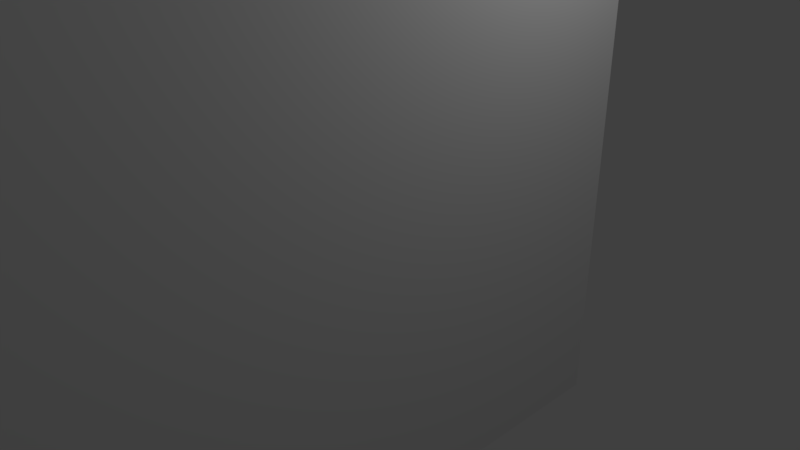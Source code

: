# Source: spidersocket2.blend  (saved by Blender 2.78.0; exported with 4.5.12 LTS)
import bpy
from mathutils import Matrix  # noqa: F401  (used for matrix-valued properties, if any)

bpy.ops.wm.read_factory_settings(use_empty=True)
scene = bpy.context.scene
scene.name = 'Scene'

# ---- collections
col_collection_1 = bpy.data.collections.new('Collection 1'); scene.collection.children.link(col_collection_1)

# ---- materials (node trees are filled in below, after node groups)
mat_material = bpy.data.materials.new('Material')
mat_material.alpha_threshold = 0.0
mat_material.use_transparent_shadow = False
mat_material.roughness = 0.5
mat_material.line_color = (0.0, 0.0, 0.0, 1.0)

# ---- material node trees

# ---- world
world_world = bpy.data.worlds.new('World'); scene.world = world_world
world_world.color = (0.05088, 0.05088, 0.05088)
world_world.use_sun_shadow = False
world_world.sun_shadow_jitter_overblur = 0.0
world_world.cycles.sampling_method = 'MANUAL'

# ---- cameras
cam_camera = bpy.data.cameras.new('Camera')
cam_camera.clip_end = 100.0
cam_camera.lens = 35.0
cam_camera.sensor_width = 32.0
cam_camera.sensor_height = 18.0
cam_camera.ortho_scale = 7.314
cam_camera.dof.focus_distance = 0.0
cam_camera.dof.aperture_fstop = 128.0

# ---- lights
light_lamp = bpy.data.lights.new('Lamp', 'POINT')
light_lamp.transmission_factor = 0.0
light_lamp.cutoff_distance = 30.0
light_lamp.energy = 100.0
light_lamp.shadow_buffer_clip_start = 1.001
light_lamp.shadow_soft_size = 0.1
light_lamp.shadow_maximum_resolution = 0.006
light_lamp.use_absolute_resolution = True

# ---- meshes
me_cube_005 = bpy.data.meshes.new('Cube.005')
me_cube_005.from_pydata([(0.0, 9.537e-07, 0.0), (0.0, -32.0, 0.0), (-85.0, -32.0, 0.0), (-85.0, 7.629e-06, 0.0), (2.0, 2.0, -2.0), (2.0, -34.0, -2.0), (-2.0, 9.537e-07, 0.0), (-15.5, 9.537e-07, 0.0), (-22.0, 9.537e-07, 0.0), (-35.5, 9.537e-07, 0.0), (-42.0, 9.537e-07, 0.0), (-55.5, 9.537e-07, 0.0), (-62.0, 9.537e-07, 0.0), (-75.5, 9.537e-07, 0.0), (-2.0, -32.0, 0.0), (-15.5, -32.0, 0.0), (-22.0, -32.0, 0.0), (-35.5, -32.0, 0.0), (-42.0, -32.0, 0.0), (-55.5, -32.0, 0.0), (-62.0, -32.0, 0.0), (-75.5, -32.0, 0.0), (-23.0, -34.0, 5.0), (-31.0, -34.0, 5.0), (-31.0, 2.0, 5.0), (-23.0, 2.0, 5.0), (-87.0, 2.0, 5.0), (-75.5, 2.0, 5.0), (-62.0, 2.0, 5.0), (-55.5, 2.0, 5.0), (-42.0, 2.0, 5.0), (-35.5, 2.0, 5.0), (-22.0, 2.0, 5.0), (-15.5, 2.0, 5.0), (-2.0, 2.0, 5.0), (-87.0, -34.0, 5.0), (-75.5, -34.0, 5.0), (-62.0, -34.0, 5.0), (-55.5, -34.0, 5.0), (-42.0, -34.0, 5.0), (-35.5, -34.0, 5.0), (-22.0, -34.0, 5.0), (-2.0, -34.0, -2.0), (-15.5, -34.0, -2.0), (-22.0, -34.0, -2.0), (-35.5, -34.0, -2.0), (-42.0, -34.0, -2.0), (-55.5, -34.0, -2.0), (-62.0, -34.0, -2.0), (-75.5, -34.0, -2.0), (-87.0, -34.0, -2.0), (2.0, 2.0, 6.0), (2.0, -34.0, 6.0), (-2.0, -34.0, 6.0), (-15.5, -34.0, 6.0), (-22.0, -34.0, 6.0), (-35.5, -34.0, 6.0), (-42.0, -34.0, 6.0), (-55.5, -34.0, 6.0), (-62.0, -34.0, 6.0), (-75.5, -34.0, 6.0), (-87.0, -34.0, 6.0), (-2.0, 2.0, -2.0), (-15.5, 2.0, -2.0), (-22.0, 2.0, -2.0), (-35.5, 2.0, -2.0), (-42.0, 2.0, -2.0), (-55.5, 2.0, -2.0), (-62.0, 2.0, -2.0), (-75.5, 2.0, -2.0), (-87.0, 2.0, -2.0), (-2.0, 2.0, 6.0), (-15.5, 2.0, 6.0), (-22.0, 2.0, 6.0), (-35.5, 2.0, 6.0), (-42.0, 2.0, 6.0), (-55.5, 2.0, 6.0), (-62.0, 2.0, 6.0), (-75.5, 2.0, 6.0), (-87.0, 2.0, 6.0), (-23.0, 9.537e-07, 0.0), (-23.0, -32.0, 0.0), (-15.5, -34.0, 5.0), (-2.0, -34.0, 5.0), (-23.0, -34.0, 6.0), (-31.0, 9.537e-07, 0.0), (-31.0, -32.0, 0.0), (2.0, -34.0, 5.0), (2.0, 2.0, 5.0), (-31.0, -34.0, 6.0), (-2.0, -32.0, 3.0), (-15.5, -32.0, 3.0), (-22.0, -32.0, 3.0), (-35.5, -32.0, 3.0), (-42.0, -32.0, 3.0), (-55.5, -32.0, 3.0), (-62.0, -32.0, 3.0), (-75.5, -32.0, 3.0), (0.0, 9.537e-07, 3.0), (0.0, -32.0, 3.0), (-85.0, -32.0, 3.0), (-85.0, 7.629e-06, 3.0), (-2.0, 9.537e-07, 3.0), (-15.5, 9.537e-07, 3.0), (-22.0, 9.537e-07, 3.0), (-35.5, 9.537e-07, 3.0), (-42.0, 9.537e-07, 3.0), (-55.5, 9.537e-07, 3.0), (-62.0, 9.537e-07, 3.0), (-75.5, 9.537e-07, 3.0), (-23.0, -32.0, 3.0), (-23.0, 9.537e-07, 3.0), (-31.0, -32.0, 3.0), (-31.0, 9.537e-07, 3.0), (-23.0, -34.0, -2.0), (-23.0, 2.0, -2.0), (-23.0, 2.0, 6.0), (-31.0, -34.0, -2.0), (-31.0, 2.0, -2.0), (-31.0, 2.0, 6.0), (2.0, 2.0, -2.384e-07), (2.0, -34.0, -2.384e-07), (-2.0, -34.0, -2.384e-07), (-15.5, -34.0, -2.384e-07), (-22.0, -34.0, -2.384e-07), (-35.5, -34.0, -2.384e-07), (-42.0, -34.0, -2.384e-07), (-55.5, -34.0, -2.384e-07), (-62.0, -34.0, -2.384e-07), (-75.5, -34.0, -2.384e-07), (-87.0, -34.0, -2.384e-07), (-2.0, 2.0, -2.384e-07), (-15.5, 2.0, -2.384e-07), (-22.0, 2.0, -2.384e-07), (-35.5, 2.0, -2.384e-07), (-42.0, 2.0, -2.384e-07), (-55.5, 2.0, -2.384e-07), (-62.0, 2.0, -2.384e-07), (-75.5, 2.0, -2.384e-07), (-87.0, 2.0, -2.384e-07), (-23.0, 2.0, -2.384e-07), (-31.0, 2.0, -2.384e-07), (2.0, 2.0, 3.0), (2.0, -34.0, 3.0), (-2.0, -34.0, 3.0), (-15.5, -34.0, 3.0), (-22.0, -34.0, 3.0), (-35.5, -34.0, 3.0), (-42.0, -34.0, 3.0), (-55.5, -34.0, 3.0), (-62.0, -34.0, 3.0), (-75.5, -34.0, 3.0), (-87.0, -34.0, 3.0), (-2.0, 2.0, 3.0), (-15.5, 2.0, 3.0), (-22.0, 2.0, 3.0), (-35.5, 2.0, 3.0), (-42.0, 2.0, 3.0), (-55.5, 2.0, 3.0), (-62.0, 2.0, 3.0), (-75.5, 2.0, 3.0), (-87.0, 2.0, 3.0), (-23.0, 2.0, 3.0), (-31.0, 2.0, 3.0), (-31.0, -34.0, -2.384e-07), (-31.0, -34.0, 3.0), (-23.0, -34.0, 3.0), (-23.0, -34.0, -2.384e-07), (2.0, 2.0, 4.5), (2.0, -34.0, 4.5), (-2.0, -34.0, 4.5), (-15.5, -34.0, 4.5), (-22.0, -34.0, 4.5), (-35.5, -34.0, 4.5), (-42.0, -34.0, 4.5), (-55.5, -34.0, 4.5), (-62.0, -34.0, 4.5), (-75.5, -34.0, 4.5), (-87.0, -34.0, 4.5), (-2.0, 2.0, 4.5), (-15.5, 2.0, 4.5), (-22.0, 2.0, 4.5), (-35.5, 2.0, 4.5), (-42.0, 2.0, 4.5), (-55.5, 2.0, 4.5), (-62.0, 2.0, 4.5), (-75.5, 2.0, 4.5), (-87.0, 2.0, 4.5), (-23.0, 2.0, 4.5), (-31.0, 2.0, 4.5), (-31.0, -34.0, 4.5), (-23.0, -34.0, 4.5), (1.144e-05, -2.861e-06, 4.5), (-1.144e-05, -32.0, 4.5), (-85.0, -32.0, 4.5), (-85.0, 4.768e-06, 4.5), (-2.0, -2.861e-06, 4.5), (-15.5, -2.861e-06, 4.5), (-22.0, -2.861e-06, 4.5), (-35.5, -2.861e-06, 4.5), (-42.0, -2.861e-06, 4.5), (-55.5, -2.861e-06, 4.5), (-62.0, -2.861e-06, 4.5), (-75.5, -2.861e-06, 4.5), (-23.0, -32.0, 4.5), (-31.0, -32.0, 4.5), (-2.0, -32.0, 4.5), (-15.5, -32.0, 4.5), (-22.0, -32.0, 4.5), (-35.5, -32.0, 4.5), (-42.0, -32.0, 4.5), (-55.5, -32.0, 4.5), (-62.0, -32.0, 4.5), (-75.5, -32.0, 4.5), (-23.0, -2.861e-06, 4.5), (-31.0, -2.861e-06, 4.5), (-62.0, -33.0, 6.0), (-75.5, -33.0, 6.0), (-42.0, -33.0, 6.0), (-55.5, -33.0, 6.0), (-22.0, -33.0, 6.0), (-35.5, -33.0, 6.0), (-2.0, -33.0, 6.0), (-15.5, -33.0, 6.0), (-23.0, -33.0, 6.0), (-31.0, -33.0, 6.0), (-23.0, 1.0, -1.192e-07), (-31.0, 1.0, -1.192e-07), (-31.0, 1.0, 3.0), (-23.0, 1.0, 3.0), (-23.0, 1.0, 6.0), (-22.0, 1.0, 6.0), (-15.5, 1.0, 6.0), (-2.0, 1.0, 6.0), (1.0, 1.0, 6.0), (1.0, -33.0, 6.0), (-31.0, 1.0, 4.5), (-31.0, 1.0, 6.0), (-35.5, 1.0, 6.0), (-42.0, 1.0, 6.0), (-55.5, 1.0, 6.0), (-62.0, 1.0, 6.0), (-75.5, 1.0, 6.0), (-86.0, 1.0, 6.0), (-86.0, -33.0, 6.0), (-23.0, 1.0, 4.5), (-62.0, -32.0, 5.0), (-75.5, -32.0, 5.0), (-55.5, -32.0, 5.0), (-42.0, -32.0, 5.0), (-35.5, -32.0, 5.0), (-31.0, -32.0, 5.0), (-15.5, -32.0, 5.0), (-22.0, -32.0, 5.0), (-2.0, -32.0, 5.0), (-2.289e-05, -32.0, 5.0), (-62.0, -6.676e-06, 5.0), (-75.5, -6.676e-06, 5.0), (-55.5, -6.676e-06, 5.0), (-42.0, -6.676e-06, 5.0), (-35.5, -6.676e-06, 5.0), (-31.0, -6.676e-06, 5.0), (-15.5, -6.676e-06, 5.0), (-22.0, -6.676e-06, 5.0), (-2.0, -6.676e-06, 5.0), (2.289e-05, -6.676e-06, 5.0), (-85.0, 1.907e-06, 5.0), (-85.0, -32.0, 5.0), (-62.0, -33.0, 5.0), (-75.5, -33.0, 5.0), (-42.0, -33.0, 5.0), (-55.5, -33.0, 5.0), (-22.0, -33.0, 5.0), (-35.5, -33.0, 5.0), (-2.0, -33.0, 5.0), (-15.5, -33.0, 5.0), (-23.0, -32.0, 5.0), (-23.0, -6.676e-06, 5.0), (-23.0, 1.0, 5.0), (-22.0, 1.0, 5.0), (-31.0, 1.0, 5.0), (-15.5, 1.0, 5.0), (-2.0, 1.0, 5.0), (1.0, 1.0, 5.0), (1.0, -33.0, 5.0), (-35.5, 1.0, 5.0), (-42.0, 1.0, 5.0), (-55.5, 1.0, 5.0), (-62.0, 1.0, 5.0), (-75.5, 1.0, 5.0), (-86.0, 1.0, 5.0), (-86.0, -33.0, 5.0), (-62.0, -32.0, 6.0), (-75.5, -32.0, 6.0), (-42.0, -32.0, 6.0), (-55.5, -32.0, 6.0), (-31.0, -32.0, 6.0), (-35.5, -32.0, 6.0), (-2.0, -32.0, 6.0), (-15.5, -32.0, 6.0), (-22.0, -32.0, 6.0), (-23.0, -32.0, 6.0)], [], [(13, 3, 2, 21), (109, 101, 3, 13), (98, 102, 6, 0), (102, 103, 7, 6), (103, 104, 8, 7), (113, 105, 9, 85), (105, 106, 10, 9), (106, 107, 11, 10), (107, 108, 12, 11), (108, 109, 13, 12), (0, 6, 14, 1), (6, 7, 15, 14), (7, 8, 16, 15), (85, 9, 17, 86), (9, 10, 18, 17), (10, 11, 19, 18), (11, 12, 20, 19), (12, 13, 21, 20), (212, 213, 247, 246), (211, 212, 246, 248), (210, 211, 248, 249), (209, 210, 249, 250), (205, 209, 250, 251), (207, 208, 253, 252), (206, 207, 252, 254), (193, 206, 254, 255), (194, 195, 266, 267), (213, 194, 267, 247), (192, 193, 255, 265), (216, 217, 60, 59), (88, 51, 52, 87), (41, 55, 84, 22), (82, 54, 55, 41), (83, 53, 54, 82), (87, 52, 53, 83), (40, 56, 57, 39), (39, 57, 58, 38), (38, 58, 59, 37), (37, 59, 60, 36), (36, 60, 61, 35), (218, 219, 58, 57), (225, 221, 56, 89), (222, 223, 54, 53), (49, 50, 70, 69), (117, 45, 65, 118), (47, 48, 68, 67), (42, 43, 63, 62), (45, 46, 66, 65), (48, 49, 69, 68), (43, 44, 64, 63), (46, 47, 67, 66), (5, 42, 62, 4), (120, 4, 62, 131), (131, 62, 63, 132), (132, 63, 64, 133), (141, 118, 65, 134), (134, 65, 66, 135), (135, 66, 67, 136), (136, 67, 68, 137), (137, 68, 69, 138), (138, 69, 70, 139), (139, 70, 50, 130), (220, 224, 84, 55), (208, 204, 276, 253), (8, 80, 81, 16), (104, 111, 80, 8), (224, 225, 89, 84), (204, 205, 251, 276), (80, 85, 86, 81), (81, 86, 112, 110), (198, 214, 111, 104), (16, 81, 110, 92), (0, 1, 99, 98), (21, 2, 100, 97), (2, 3, 101, 100), (1, 14, 90, 99), (14, 15, 91, 90), (15, 16, 92, 91), (86, 17, 93, 112), (17, 18, 94, 93), (18, 19, 95, 94), (19, 20, 96, 95), (20, 21, 97, 96), (202, 203, 109, 108), (201, 202, 108, 107), (200, 201, 107, 106), (199, 200, 106, 105), (215, 199, 105, 113), (197, 198, 104, 103), (196, 197, 103, 102), (192, 196, 102, 98), (203, 195, 101, 109), (133, 64, 115, 140), (44, 114, 115, 64), (140, 115, 118, 141), (114, 117, 118, 115), (226, 140, 141, 227), (155, 133, 140, 162), (161, 139, 130, 152), (160, 138, 139, 161), (159, 137, 138, 160), (158, 136, 137, 159), (157, 135, 136, 158), (156, 134, 135, 157), (163, 141, 134, 156), (154, 132, 133, 155), (153, 131, 132, 154), (142, 120, 131, 153), (49, 129, 130, 50), (48, 128, 129, 49), (47, 127, 128, 48), (46, 126, 127, 47), (45, 125, 126, 46), (5, 121, 122, 42), (42, 122, 123, 43), (43, 123, 124, 44), (44, 124, 167, 114), (4, 120, 121, 5), (168, 142, 153, 179), (179, 153, 154, 180), (180, 154, 155, 181), (189, 163, 156, 182), (182, 156, 157, 183), (183, 157, 158, 184), (184, 158, 159, 185), (185, 159, 160, 186), (186, 160, 161, 187), (187, 161, 152, 178), (181, 155, 162, 188), (129, 151, 152, 130), (128, 150, 151, 129), (127, 149, 150, 128), (126, 148, 149, 127), (125, 147, 148, 126), (121, 143, 144, 122), (122, 144, 145, 123), (123, 145, 146, 124), (124, 146, 166, 167), (120, 142, 143, 121), (227, 141, 163, 228), (229, 162, 140, 226), (166, 191, 190, 165), (23, 89, 56, 40), (117, 164, 125, 45), (164, 165, 147, 125), (22, 84, 89, 23), (114, 167, 164, 117), (167, 166, 165, 164), (165, 190, 173, 147), (32, 181, 188, 25), (26, 187, 178, 35), (27, 186, 187, 26), (28, 185, 186, 27), (29, 184, 185, 28), (30, 183, 184, 29), (31, 182, 183, 30), (24, 189, 182, 31), (33, 180, 181, 32), (34, 179, 180, 33), (88, 168, 179, 34), (151, 177, 178, 152), (150, 176, 177, 151), (149, 175, 176, 150), (148, 174, 175, 149), (147, 173, 174, 148), (143, 169, 170, 144), (144, 170, 171, 145), (145, 171, 172, 146), (146, 172, 191, 166), (142, 168, 169, 143), (257, 266, 195, 203), (265, 264, 196, 192), (264, 262, 197, 196), (262, 263, 198, 197), (261, 260, 199, 215), (260, 259, 200, 199), (259, 258, 201, 200), (258, 256, 202, 201), (256, 257, 203, 202), (263, 277, 214, 198), (110, 112, 205, 204), (92, 110, 204, 208), (98, 99, 193, 192), (97, 100, 194, 213), (100, 101, 195, 194), (99, 90, 206, 193), (90, 91, 207, 206), (91, 92, 208, 207), (112, 93, 209, 205), (93, 94, 210, 209), (94, 95, 211, 210), (95, 96, 212, 211), (96, 97, 213, 212), (168, 88, 87, 169), (232, 72, 73, 231), (233, 71, 72, 232), (234, 51, 71, 233), (235, 52, 51, 234), (236, 228, 163, 189), (214, 277, 278, 245), (237, 119, 74, 238), (238, 74, 75, 239), (239, 75, 76, 240), (240, 76, 77, 241), (241, 77, 78, 242), (242, 78, 79, 243), (243, 79, 61, 244), (244, 61, 60, 217), (216, 59, 58, 219), (218, 57, 56, 221), (220, 55, 54, 223), (222, 53, 52, 235), (245, 188, 162, 229), (189, 24, 280, 236), (25, 278, 230, 116), (214, 245, 229, 111), (237, 238, 285, 280), (172, 41, 22, 191), (171, 82, 41, 172), (238, 239, 286, 285), (170, 83, 82, 171), (169, 87, 83, 170), (239, 240, 287, 286), (173, 40, 39, 174), (174, 39, 38, 175), (24, 119, 237, 280), (215, 113, 228, 236), (175, 38, 37, 176), (240, 241, 288, 287), (176, 37, 36, 177), (177, 36, 35, 178), (116, 230, 231, 73), (111, 229, 226, 80), (85, 227, 228, 113), (80, 226, 227, 85), (190, 23, 40, 173), (241, 242, 289, 288), (191, 22, 23, 190), (73, 32, 25, 116), (242, 243, 290, 289), (188, 245, 278, 25), (278, 277, 263, 279), (254, 274, 284, 255), (253, 272, 275, 252), (249, 270, 273, 250), (246, 268, 271, 248), (267, 291, 269, 247), (266, 290, 291, 267), (257, 289, 290, 266), (256, 288, 289, 257), (258, 287, 288, 256), (259, 286, 287, 258), (260, 285, 286, 259), (261, 280, 285, 260), (255, 284, 283, 265), (265, 283, 282, 264), (264, 282, 281, 262), (262, 281, 279, 263), (247, 269, 217, 293), (254, 252, 299, 298), (253, 276, 301, 300), (268, 246, 292, 216), (79, 26, 35, 61), (215, 236, 280, 261), (78, 27, 26, 79), (222, 235, 284, 274), (235, 234, 283, 284), (77, 28, 27, 78), (220, 223, 275, 272), (234, 233, 282, 283), (218, 221, 273, 270), (76, 29, 28, 77), (233, 232, 281, 282), (216, 219, 271, 268), (75, 30, 29, 76), (74, 31, 30, 75), (232, 231, 279, 281), (244, 217, 269, 291), (119, 24, 31, 74), (72, 33, 32, 73), (231, 230, 278, 279), (243, 244, 291, 290), (71, 34, 33, 72), (51, 88, 34, 71), (301, 296, 225, 224), (300, 301, 224, 220), (298, 299, 223, 222), (296, 297, 221, 225), (294, 295, 219, 218), (292, 293, 217, 216), (270, 249, 294, 218), (246, 247, 293, 292), (276, 251, 296, 301), (248, 271, 219, 295), (272, 253, 300, 220), (249, 248, 295, 294), (250, 273, 221, 297), (274, 254, 298, 222), (251, 250, 297, 296), (252, 275, 223, 299)])
me_cube_005.materials.append(mat_material)
me_cube_005.use_remesh_preserve_volume = False
me_cube_005.use_remesh_preserve_attributes = False
me_cube_005.use_mirror_vertex_groups = False
me_cube_005.update()
me_cube = bpy.data.meshes.new('Cube')
me_cube.from_pydata([(2.289e-05, -6.676e-06, 12.0), (-2.289e-05, -32.0, 12.0), (-85.0, -32.0, 12.0), (-85.0, 1.907e-06, 12.0), (2.0, 2.0, 14.0), (2.0, -34.0, 14.0), (-2.0, -6.676e-06, 12.0), (-15.5, -6.676e-06, 12.0), (-22.0, -6.676e-06, 12.0), (-35.5, -6.676e-06, 12.0), (-42.0, -6.676e-06, 12.0), (-55.5, -6.676e-06, 12.0), (-62.0, -6.676e-06, 12.0), (-75.5, -6.676e-06, 12.0), (-2.0, -32.0, 12.0), (-15.5, -32.0, 12.0), (-22.0, -32.0, 12.0), (-35.5, -32.0, 12.0), (-42.0, -32.0, 12.0), (-55.5, -32.0, 12.0), (-62.0, -32.0, 12.0), (-75.5, -32.0, 12.0), (2.289e-05, -6.676e-06, 6.0), (-2.289e-05, -32.0, 6.0), (-85.0, -32.0, 6.0), (-85.0, 1.907e-06, 6.0), (-2.0, -6.676e-06, 6.0), (-15.5, -6.676e-06, 6.0), (-22.0, -6.676e-06, 6.0), (-35.5, -6.676e-06, 6.0), (-42.0, -6.676e-06, 6.0), (-55.5, -6.676e-06, 6.0), (-62.0, -6.676e-06, 6.0), (-75.5, -6.676e-06, 6.0), (-2.0, -32.0, 6.0), (-15.5, -32.0, 6.0), (-22.0, -32.0, 6.0), (-35.5, -32.0, 6.0), (-42.0, -32.0, 6.0), (-55.5, -32.0, 6.0), (-62.0, -32.0, 6.0), (-75.5, -32.0, 6.0), (-2.0, -34.0, 14.0), (-15.5, -34.0, 14.0), (-22.0, -34.0, 14.0), (-35.5, -34.0, 14.0), (-42.0, -34.0, 14.0), (-55.5, -34.0, 14.0), (-62.0, -34.0, 14.0), (-75.5, -34.0, 14.0), (-87.0, -34.0, 14.0), (2.0, 2.0, 12.0), (2.0, -34.0, 12.0), (-2.0, -34.0, 12.0), (-15.5, -34.0, 12.0), (-22.0, -34.0, 12.0), (-35.5, -34.0, 12.0), (-42.0, -34.0, 12.0), (-55.5, -34.0, 12.0), (-62.0, -34.0, 12.0), (-75.5, -34.0, 12.0), (-87.0, -34.0, 12.0), (2.0, 2.0, 6.0), (2.0, -34.0, 6.0), (-2.0, -34.0, 6.0), (-15.5, -34.0, 6.0), (-22.0, -34.0, 6.0), (-35.5, -34.0, 6.0), (-42.0, -34.0, 6.0), (-55.5, -34.0, 6.0), (-62.0, -34.0, 6.0), (-75.5, -34.0, 6.0), (-87.0, -34.0, 6.0), (-2.0, 2.0, 14.0), (-2.0, 2.0, 12.0), (-2.0, 2.0, 6.0), (-15.5, 2.0, 14.0), (-15.5, 2.0, 12.0), (-15.5, 2.0, 6.0), (-22.0, 2.0, 14.0), (-22.0, 2.0, 12.0), (-22.0, 2.0, 6.0), (-35.5, 2.0, 14.0), (-35.5, 2.0, 12.0), (-35.5, 2.0, 6.0), (-42.0, 2.0, 14.0), (-42.0, 2.0, 12.0), (-42.0, 2.0, 6.0), (-55.5, 2.0, 14.0), (-55.5, 2.0, 12.0), (-55.5, 2.0, 6.0), (-62.0, 2.0, 14.0), (-62.0, 2.0, 12.0), (-62.0, 2.0, 6.0), (-75.5, 2.0, 14.0), (-75.5, 2.0, 12.0), (-75.5, 2.0, 6.0), (-87.0, 2.0, 14.0), (-87.0, 2.0, 12.0), (-87.0, 2.0, 6.0), (-23.0, -6.676e-06, 12.0), (-23.0, -32.0, 12.0), (-23.0, -6.676e-06, 6.0), (-23.0, -34.0, 12.0), (-31.0, -6.676e-06, 12.0), (-31.0, -32.0, 12.0), (-31.0, -6.676e-06, 6.0), (-31.0, -34.0, 12.0), (-23.0, -34.0, 14.0), (-23.0, 2.0, 6.0), (-23.0, 2.0, 12.0), (-23.0, 2.0, 14.0), (-31.0, -34.0, 14.0), (-31.0, 2.0, 6.0), (-31.0, 2.0, 12.0), (-31.0, 2.0, 14.0), (-23.0, 2.0, 4.5), (-31.0, 2.0, 4.5), (-23.0, -2.861e-06, 4.5), (-31.0, -2.861e-06, 4.5), (-62.0, -33.0, 12.0), (-62.0, -33.0, 6.0), (-75.5, -33.0, 6.0), (-75.5, -33.0, 12.0), (-42.0, -33.0, 12.0), (-42.0, -33.0, 6.0), (-55.5, -33.0, 6.0), (-55.5, -33.0, 12.0), (-22.0, -33.0, 12.0), (-22.0, -33.0, 6.0), (-35.5, -33.0, 6.0), (-35.5, -33.0, 12.0), (-2.0, -33.0, 12.0), (-2.0, -33.0, 6.0), (-15.5, -33.0, 6.0), (-15.5, -33.0, 12.0), (-23.0, -33.0, 12.0), (-31.0, -33.0, 12.0), (-86.0, -33.0, 6.0), (-86.0, 1.0, 6.0), (-75.5, 1.0, 6.0), (-62.0, 1.0, 6.0), (-55.5, 1.0, 6.0), (-42.0, 1.0, 6.0), (-35.5, 1.0, 6.0), (-31.0, 1.0, 6.0), (1.0, -33.0, 6.0), (1.0, 1.0, 6.0), (-2.0, 1.0, 6.0), (-15.5, 1.0, 6.0), (-22.0, 1.0, 6.0), (-23.0, 1.0, 6.0), (-23.0, 1.0, 4.5), (-31.0, 1.0, 4.5), (-23.25, 0.25, 3.0), (-23.0, 3.179e-07, 3.25), (-30.75, 0.25, 3.0), (-31.0, 3.179e-07, 3.25), (-23.25, 1.75, 3.0), (-23.0, 2.0, 3.25), (-30.75, 1.75, 3.0), (-31.0, 2.0, 3.25), (-31.0, 1.0, 3.25), (-30.75, 1.0, 3.0), (-23.25, 1.0, 3.0), (-23.0, 1.0, 3.25), (-55.75, -32.25, 5.0), (-55.5, -32.0, 5.25), (-61.75, -32.25, 5.0), (-62.0, -32.0, 5.25), (-35.75, -32.25, 5.0), (-35.5, -32.0, 5.25), (-41.75, -32.25, 5.0), (-42.0, -32.0, 5.25), (-15.5, -32.0, 5.25), (-15.75, -32.25, 5.0), (-21.75, -32.25, 5.0), (-22.0, -32.0, 5.25), (-2.289e-05, -32.0, 5.25), (0.25, -32.25, 5.0), (-1.75, -32.25, 5.0), (-2.0, -32.0, 5.25), (-62.0, 0.25, 5.0), (-62.0, -6.676e-06, 5.25), (-75.5, -6.676e-06, 5.25), (-75.5, 0.25, 5.0), (-55.5, 0.25, 5.0), (-55.5, -6.676e-06, 5.25), (-42.0, 0.25, 5.0), (-42.0, -6.676e-06, 5.25), (-35.5, 0.25, 5.0), (-35.5, -6.676e-06, 5.25), (-31.0, -6.676e-06, 5.25), (-31.0, 0.25, 5.0), (-15.5, 0.25, 5.0), (-15.5, -6.676e-06, 5.25), (-22.0, -6.676e-06, 5.25), (-22.0, 0.25, 5.0), (-2.0, 0.25, 5.0), (-2.0, -6.676e-06, 5.25), (0.25, 0.25, 5.0), (2.289e-05, -6.676e-06, 5.25), (-85.0, 1.907e-06, 5.25), (-85.25, 0.25, 5.0), (-85.0, -32.0, 5.25), (-85.25, -32.25, 5.0), (-75.75, -32.25, 5.0), (-75.5, -32.0, 5.25), (-61.75, -32.75, 5.0), (-62.0, -33.0, 5.25), (-75.5, -33.0, 5.25), (-75.75, -32.75, 5.0), (-41.75, -32.75, 5.0), (-42.0, -33.0, 5.25), (-55.75, -32.75, 5.0), (-55.5, -33.0, 5.25), (-21.75, -32.75, 5.0), (-22.0, -33.0, 5.25), (-35.5, -33.0, 5.25), (-35.75, -32.75, 5.0), (-1.75, -32.75, 5.0), (-2.0, -33.0, 5.25), (-15.5, -33.0, 5.25), (-15.75, -32.75, 5.0), (-23.0, 0.25, 5.0), (-23.0, -6.676e-06, 5.25), (-23.0, 1.0, 5.25), (-23.0, 0.75, 5.0), (-85.75, -32.75, 5.0), (-86.0, -33.0, 5.25), (-85.75, 0.75, 5.0), (-86.0, 1.0, 5.25), (-75.5, 0.75, 5.0), (-75.5, 1.0, 5.25), (-62.0, 0.75, 5.0), (-62.0, 1.0, 5.25), (-55.5, 0.75, 5.0), (-55.5, 1.0, 5.25), (-42.0, 0.75, 5.0), (-42.0, 1.0, 5.25), (-35.5, 0.75, 5.0), (-35.5, 1.0, 5.25), (-31.0, 0.75, 5.0), (-31.0, 1.0, 5.25), (1.0, -33.0, 5.25), (0.75, -32.75, 5.0), (1.0, 1.0, 5.25), (0.75, 0.75, 5.0), (-2.0, 1.0, 5.25), (-2.0, 0.75, 5.0), (-15.5, 1.0, 5.25), (-15.5, 0.75, 5.0), (-22.0, 1.0, 5.25), (-22.0, 0.75, 5.0)], [], [(13, 21, 2, 3), (22, 23, 1, 0), (41, 24, 2, 21), (24, 25, 3, 2), (51, 4, 5, 52), (23, 34, 14, 1), (55, 44, 108, 112, 45, 56, 107, 103), (35, 36, 16, 15), (54, 43, 44, 55), (37, 38, 18, 17), (53, 42, 43, 54), (39, 40, 20, 19), (52, 5, 42, 53), (0, 1, 14, 6), (6, 14, 15, 7), (7, 15, 16, 8), (104, 105, 17, 9), (9, 17, 18, 10), (10, 18, 19, 11), (11, 19, 20, 12), (12, 20, 21, 13), (12, 13, 33, 32), (11, 12, 32, 31), (10, 11, 31, 30), (9, 10, 30, 29), (104, 9, 29, 106), (7, 8, 28, 27), (6, 7, 27, 26), (0, 6, 26, 22), (13, 3, 25, 33), (56, 45, 46, 57), (57, 46, 47, 58), (58, 47, 48, 59), (59, 48, 49, 60), (60, 49, 50, 61), (71, 60, 61, 72), (123, 120, 59, 60), (69, 58, 59, 70), (122, 123, 60, 71), (67, 56, 57, 68), (63, 52, 53, 64), (65, 54, 55, 66), (120, 121, 70, 59), (62, 51, 52, 63), (124, 125, 68, 57), (126, 127, 58, 69), (127, 124, 57, 58), (128, 129, 66, 55), (130, 131, 56, 67), (136, 128, 55, 103), (132, 133, 64, 53), (134, 135, 54, 65), (135, 132, 53, 54), (51, 62, 75, 74), (4, 51, 74, 73), (74, 75, 78, 77), (73, 74, 77, 76), (76, 77, 80, 79), (77, 78, 81, 80), (114, 113, 84, 83), (115, 114, 83, 82), (82, 83, 86, 85), (83, 84, 87, 86), (86, 87, 90, 89), (85, 86, 89, 88), (88, 89, 92, 91), (89, 90, 93, 92), (92, 93, 96, 95), (91, 92, 95, 94), (94, 95, 98, 97), (95, 96, 99, 98), (98, 99, 72, 61), (97, 98, 61, 50), (4, 73, 42, 5), (73, 76, 43, 42), (76, 79, 44, 43), (115, 82, 45, 112), (82, 85, 46, 45), (85, 88, 47, 46), (88, 91, 48, 47), (91, 94, 49, 48), (94, 97, 50, 49), (137, 136, 103, 107), (8, 100, 102, 28), (8, 16, 101, 100), (131, 137, 107, 56), (100, 104, 106, 102), (100, 101, 105, 104), (79, 111, 108, 44), (156, 163, 164, 154), (79, 80, 110, 111), (80, 81, 109, 110), (111, 115, 112, 108), (111, 110, 114, 115), (110, 109, 113, 114), (152, 165, 159, 116), (153, 117, 161, 162), (109, 116, 117, 113), (102, 106, 119, 118), (121, 126, 69, 70), (138, 122, 71, 72), (139, 138, 72, 99), (140, 139, 99, 96), (141, 140, 96, 93), (142, 141, 93, 90), (143, 142, 90, 87), (144, 143, 87, 84), (145, 144, 84, 113), (125, 130, 67, 68), (129, 134, 65, 66), (133, 146, 63, 64), (146, 147, 62, 63), (147, 148, 75, 62), (148, 149, 78, 75), (149, 150, 81, 78), (194, 197, 253, 251), (152, 151, 102, 118), (163, 160, 158, 164), (39, 126, 215, 167), (153, 119, 106, 145), (117, 153, 145, 113), (116, 159, 161, 117), (119, 153, 162, 157), (116, 109, 151, 152), (109, 81, 150, 151), (138, 139, 231, 229), (179, 200, 247, 245), (34, 23, 178, 181), (140, 141, 235, 233), (176, 175, 223, 216), (141, 142, 237, 235), (133, 34, 181, 221), (22, 26, 199, 201), (172, 170, 219, 212), (142, 143, 239, 237), (205, 206, 211, 228), (151, 150, 252, 226), (168, 166, 214, 208), (40, 39, 167, 169), (143, 144, 241, 239), (203, 205, 228, 230), (118, 155, 165, 152), (17, 105, 137, 131), (105, 101, 136, 137), (15, 14, 132, 135), (35, 15, 135, 134), (14, 34, 133, 132), (101, 16, 128, 136), (37, 17, 131, 130), (16, 36, 129, 128), (19, 18, 124, 127), (39, 19, 127, 126), (18, 38, 125, 124), (20, 40, 121, 120), (41, 21, 123, 122), (21, 20, 120, 123), (28, 102, 225, 196), (26, 27, 195, 199), (27, 28, 196, 195), (25, 24, 204, 202), (180, 179, 245, 220), (23, 22, 201, 178), (35, 134, 222, 174), (125, 38, 173, 213), (145, 106, 192, 193, 242, 243), (106, 29, 191, 192), (29, 30, 189, 191), (32, 33, 184, 183), (31, 32, 183, 187), (33, 25, 202, 184), (24, 41, 207, 204), (41, 122, 210, 207), (121, 40, 169, 209), (139, 140, 233, 231), (38, 37, 171, 173), (185, 203, 230, 232), (130, 125, 213, 218), (186, 182, 234, 236), (150, 149, 250, 252), (122, 138, 229, 210), (188, 186, 236, 238), (149, 148, 248, 250), (182, 185, 232, 234), (190, 188, 238, 240), (148, 147, 246, 248), (129, 36, 177, 217), (193, 190, 240, 242), (102, 151, 226, 227, 224, 225), (37, 130, 218, 171), (227, 253, 197, 224), (146, 133, 221, 244), (126, 121, 209, 215), (198, 194, 251, 249), (134, 129, 217, 222), (200, 198, 249, 247), (147, 146, 244, 246), (30, 31, 187, 189), (144, 145, 243, 241), (36, 35, 174, 177), (156, 154, 155, 157), (158, 160, 161, 159), (163, 156, 157, 162), (165, 155, 154, 164), (160, 163, 162, 161), (159, 165, 164, 158), (166, 168, 169, 167), (170, 172, 173, 171), (175, 176, 177, 174), (179, 180, 181, 178), (183, 184, 185, 182), (187, 183, 182, 186), (189, 187, 186, 188), (191, 189, 188, 190), (192, 191, 190, 193), (195, 196, 197, 194), (199, 195, 194, 198), (201, 199, 198, 200), (184, 202, 203, 185), (205, 203, 202, 204), (206, 205, 204, 207), (200, 179, 178, 201), (209, 169, 168, 208), (211, 206, 207, 210), (213, 173, 172, 212), (214, 166, 167, 215), (217, 177, 176, 216), (219, 170, 171, 218), (221, 181, 180, 220), (223, 175, 174, 222), (196, 225, 224, 197), (253, 227, 226, 252), (252, 250, 251, 253), (250, 248, 249, 251), (248, 246, 247, 249), (246, 244, 245, 247), (244, 221, 220, 245), (222, 217, 216, 223), (218, 213, 212, 219), (241, 243, 242, 240), (239, 241, 240, 238), (237, 239, 238, 236), (235, 237, 236, 234), (233, 235, 234, 232), (231, 233, 232, 230), (229, 231, 230, 228), (210, 229, 228, 211), (215, 209, 208, 214), (118, 119, 157, 155)])
me_cube.materials.append(mat_material)
me_cube.use_remesh_preserve_volume = False
me_cube.use_remesh_preserve_attributes = False
me_cube.use_mirror_vertex_groups = False
me_cube.update()

# ---- objects
ob_cube_a = bpy.data.objects.new('Cube.A', me_cube_005)
ob_cube_b = bpy.data.objects.new('Cube.B', me_cube)
ob_lamp = bpy.data.objects.new('Lamp', light_lamp)
ob_camera = bpy.data.objects.new('Camera', cam_camera)

# ---- transforms, parenting, visibility, modifiers, constraints
ob_cube_a.location = (0.0, 0.0, 0.0)
ob_cube_a.lock_rotations_4d = False
ob_cube_a.empty_display_type = 'ARROWS'
ob_cube_a.display_type = 'SOLID'
ob_cube_a.lineart.crease_threshold = 0.0
ob_cube_b.location = (0.0, 0.0, 0.0)
ob_cube_b.lock_rotations_4d = False
ob_cube_b.empty_display_type = 'ARROWS'
ob_cube_b.lineart.crease_threshold = 0.0
ob_lamp.location = (4.076, 1.005, 5.904)
ob_lamp.rotation_euler = (0.6503, 0.05522, 1.866)
ob_lamp.lock_rotations_4d = False
ob_lamp.empty_display_type = 'ARROWS'
ob_lamp.color = (0.0, 0.0, 0.0, 0.0)
ob_lamp.lineart.crease_threshold = 0.0
ob_camera.location = (7.481, -6.508, 5.344)
ob_camera.rotation_euler = (1.109, 0.0, 0.8149)
ob_camera.lock_rotations_4d = False
ob_camera.empty_display_type = 'ARROWS'
ob_camera.color = (0.0, 0.0, 0.0, 0.0)
ob_camera.display_type = 'WIRE'
ob_camera.lineart.crease_threshold = 0.0

# ---- collection membership
col_collection_1.objects.link(ob_cube_a)
col_collection_1.objects.link(ob_cube_b)
col_collection_1.objects.link(ob_lamp)
col_collection_1.objects.link(ob_camera)

# ---- scene / render settings (as saved in the file)
scene.camera = ob_camera
scene.frame_start = 1; scene.frame_end = 250; scene.frame_set(1)
scene.render.engine = 'BLENDER_EEVEE_NEXT'
scene.render.dither_intensity = 0.0
scene.cycles.use_denoising = False
scene.cycles.samples = 128
scene.cycles.sampling_pattern = 'TABULATED_SOBOL'
scene.cycles.light_sampling_threshold = 0.0
scene.cycles.use_adaptive_sampling = False
scene.cycles.use_light_tree = False
scene.cycles.blur_glossy = 0.0
scene.cycles.sample_clamp_indirect = 0.0
scene.view_settings.view_transform = 'Standard'
bpy.context.view_layer.update()
